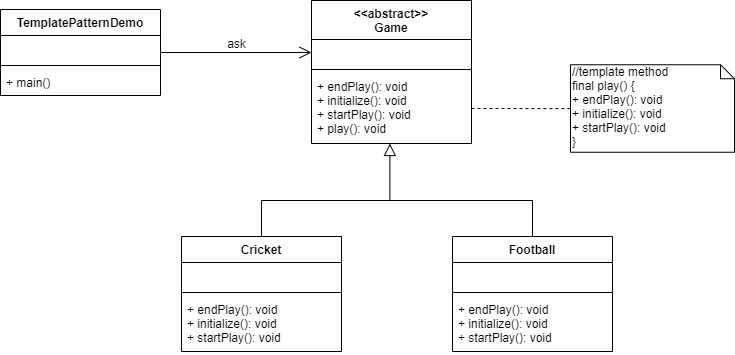

The diagram above was exported from draw.io. Its source (the exported page's mxGraphModel, read from the mxfile embedded in the PNG):
<mxGraphModel dx="1038" dy="531" grid="0" gridSize="10" guides="1" tooltips="1" connect="1" arrows="1" fold="1" page="1" pageScale="1" pageWidth="850" pageHeight="1100" math="0" shadow="0">
  <root>
    <mxCell id="3kVbPflRmef8-VELs0My-0" />
    <mxCell id="3kVbPflRmef8-VELs0My-1" parent="3kVbPflRmef8-VELs0My-0" />
    <mxCell id="3kVbPflRmef8-VELs0My-14" style="edgeStyle=orthogonalEdgeStyle;rounded=0;orthogonalLoop=1;jettySize=auto;html=1;startArrow=block;startFill=0;startSize=10;endArrow=none;endFill=0;endSize=10;targetPerimeterSpacing=0;fontSize=12;exitX=0.49;exitY=1;exitDx=0;exitDy=0;exitPerimeter=0;" parent="3kVbPflRmef8-VELs0My-1" source="3kVbPflRmef8-VELs0My-13" target="3kVbPflRmef8-VELs0My-2" edge="1">
      <mxGeometry relative="1" as="geometry">
        <Array as="points">
          <mxPoint x="427" y="280" />
          <mxPoint x="299" y="280" />
        </Array>
      </mxGeometry>
    </mxCell>
    <mxCell id="3kVbPflRmef8-VELs0My-20" style="edgeStyle=orthogonalEdgeStyle;rounded=0;orthogonalLoop=1;jettySize=auto;html=1;entryX=0;entryY=0.5;entryDx=0;entryDy=0;startArrow=none;startFill=0;startSize=10;endArrow=open;endFill=0;endSize=10;targetPerimeterSpacing=0;fontSize=12;" parent="3kVbPflRmef8-VELs0My-1" source="3kVbPflRmef8-VELs0My-16" target="3kVbPflRmef8-VELs0My-11" edge="1">
      <mxGeometry relative="1" as="geometry" />
    </mxCell>
    <mxCell id="AZow4zLEGohv9pLgPNfV-4" style="edgeStyle=orthogonalEdgeStyle;rounded=0;orthogonalLoop=1;jettySize=auto;html=1;startArrow=none;startFill=0;startSize=10;endArrow=none;endFill=0;endSize=10;targetPerimeterSpacing=0;fontSize=12;dashed=1;" parent="3kVbPflRmef8-VELs0My-1" source="3kVbPflRmef8-VELs0My-13" target="AZow4zLEGohv9pLgPNfV-5" edge="1">
      <mxGeometry relative="1" as="geometry">
        <mxPoint x="601.8235294117649" y="188" as="targetPoint" />
      </mxGeometry>
    </mxCell>
    <mxCell id="AZow4zLEGohv9pLgPNfV-5" value="//template method&lt;br&gt;final play() {&lt;br&gt;&lt;span&gt;+ endPlay(): void&lt;/span&gt;&lt;br style=&quot;padding: 0px ; margin: 0px&quot;&gt;&lt;span&gt;+ initialize(): void&lt;/span&gt;&lt;br style=&quot;padding: 0px ; margin: 0px&quot;&gt;&lt;span&gt;+ startPlay(): void&lt;/span&gt;&lt;br&gt;}" style="shape=note;whiteSpace=wrap;html=1;size=14;verticalAlign=top;align=left;spacingTop=-6;" parent="3kVbPflRmef8-VELs0My-1" vertex="1">
      <mxGeometry x="608" y="144.25" width="164" height="87.5" as="geometry" />
    </mxCell>
    <mxCell id="3kVbPflRmef8-VELs0My-2" value="Cricket" style="swimlane;fontStyle=1;align=center;verticalAlign=top;childLayout=stackLayout;horizontal=1;startSize=26;horizontalStack=0;resizeParent=1;resizeParentMax=0;resizeLast=0;collapsible=1;marginBottom=0;gradientColor=none;fontSize=12;" parent="3kVbPflRmef8-VELs0My-1" vertex="1">
      <mxGeometry x="219" y="316" width="160" height="115" as="geometry" />
    </mxCell>
    <mxCell id="3kVbPflRmef8-VELs0My-3" value=" " style="text;strokeColor=none;fillColor=none;align=left;verticalAlign=top;spacingLeft=4;spacingRight=4;overflow=hidden;rotatable=0;points=[[0,0.5],[1,0.5]];portConstraint=eastwest;" parent="3kVbPflRmef8-VELs0My-2" vertex="1">
      <mxGeometry y="26" width="160" height="26" as="geometry" />
    </mxCell>
    <mxCell id="3kVbPflRmef8-VELs0My-4" value="" style="line;strokeWidth=1;fillColor=none;align=left;verticalAlign=middle;spacingTop=-1;spacingLeft=3;spacingRight=3;rotatable=0;labelPosition=right;points=[];portConstraint=eastwest;" parent="3kVbPflRmef8-VELs0My-2" vertex="1">
      <mxGeometry y="52" width="160" height="8" as="geometry" />
    </mxCell>
    <mxCell id="3kVbPflRmef8-VELs0My-5" value="+ endPlay(): void&#10;+ initialize(): void&#10;+ startPlay(): void" style="text;strokeColor=none;fillColor=none;align=left;verticalAlign=top;spacingLeft=4;spacingRight=4;overflow=hidden;rotatable=0;points=[[0,0.5],[1,0.5]];portConstraint=eastwest;" parent="3kVbPflRmef8-VELs0My-2" vertex="1">
      <mxGeometry y="60" width="160" height="55" as="geometry" />
    </mxCell>
    <mxCell id="px1j_TGAUwoww5ufwCiF-0" style="edgeStyle=orthogonalEdgeStyle;rounded=0;orthogonalLoop=1;jettySize=auto;html=1;startArrow=none;startFill=0;startSize=10;endArrow=none;endFill=0;endSize=10;targetPerimeterSpacing=0;fontSize=12;" parent="3kVbPflRmef8-VELs0My-1" source="3kVbPflRmef8-VELs0My-6" edge="1">
      <mxGeometry relative="1" as="geometry">
        <mxPoint x="420" y="280" as="targetPoint" />
        <Array as="points">
          <mxPoint x="570" y="280" />
        </Array>
      </mxGeometry>
    </mxCell>
    <mxCell id="3kVbPflRmef8-VELs0My-6" value="Football" style="swimlane;fontStyle=1;align=center;verticalAlign=top;childLayout=stackLayout;horizontal=1;startSize=26;horizontalStack=0;resizeParent=1;resizeParentMax=0;resizeLast=0;collapsible=1;marginBottom=0;gradientColor=none;fontSize=12;" parent="3kVbPflRmef8-VELs0My-1" vertex="1">
      <mxGeometry x="490" y="316" width="160" height="115" as="geometry" />
    </mxCell>
    <mxCell id="3kVbPflRmef8-VELs0My-7" value=" " style="text;strokeColor=none;fillColor=none;align=left;verticalAlign=top;spacingLeft=4;spacingRight=4;overflow=hidden;rotatable=0;points=[[0,0.5],[1,0.5]];portConstraint=eastwest;" parent="3kVbPflRmef8-VELs0My-6" vertex="1">
      <mxGeometry y="26" width="160" height="26" as="geometry" />
    </mxCell>
    <mxCell id="3kVbPflRmef8-VELs0My-8" value="" style="line;strokeWidth=1;fillColor=none;align=left;verticalAlign=middle;spacingTop=-1;spacingLeft=3;spacingRight=3;rotatable=0;labelPosition=right;points=[];portConstraint=eastwest;" parent="3kVbPflRmef8-VELs0My-6" vertex="1">
      <mxGeometry y="52" width="160" height="8" as="geometry" />
    </mxCell>
    <mxCell id="3kVbPflRmef8-VELs0My-9" value="+ endPlay(): void&#10;+ initialize(): void&#10;+ startPlay(): void" style="text;strokeColor=none;fillColor=none;align=left;verticalAlign=top;spacingLeft=4;spacingRight=4;overflow=hidden;rotatable=0;points=[[0,0.5],[1,0.5]];portConstraint=eastwest;" parent="3kVbPflRmef8-VELs0My-6" vertex="1">
      <mxGeometry y="60" width="160" height="55" as="geometry" />
    </mxCell>
    <mxCell id="3kVbPflRmef8-VELs0My-16" value="TemplatePatternDemo" style="swimlane;fontStyle=1;align=center;verticalAlign=top;childLayout=stackLayout;horizontal=1;startSize=26;horizontalStack=0;resizeParent=1;resizeParentMax=0;resizeLast=0;collapsible=1;marginBottom=0;gradientColor=none;fontSize=12;" parent="3kVbPflRmef8-VELs0My-1" vertex="1">
      <mxGeometry x="38" y="89" width="160" height="86" as="geometry" />
    </mxCell>
    <mxCell id="3kVbPflRmef8-VELs0My-17" value=" " style="text;strokeColor=none;fillColor=none;align=left;verticalAlign=top;spacingLeft=4;spacingRight=4;overflow=hidden;rotatable=0;points=[[0,0.5],[1,0.5]];portConstraint=eastwest;" parent="3kVbPflRmef8-VELs0My-16" vertex="1">
      <mxGeometry y="26" width="160" height="26" as="geometry" />
    </mxCell>
    <mxCell id="3kVbPflRmef8-VELs0My-18" value="" style="line;strokeWidth=1;fillColor=none;align=left;verticalAlign=middle;spacingTop=-1;spacingLeft=3;spacingRight=3;rotatable=0;labelPosition=right;points=[];portConstraint=eastwest;" parent="3kVbPflRmef8-VELs0My-16" vertex="1">
      <mxGeometry y="52" width="160" height="8" as="geometry" />
    </mxCell>
    <mxCell id="3kVbPflRmef8-VELs0My-19" value="+ main()" style="text;strokeColor=none;fillColor=none;align=left;verticalAlign=top;spacingLeft=4;spacingRight=4;overflow=hidden;rotatable=0;points=[[0,0.5],[1,0.5]];portConstraint=eastwest;" parent="3kVbPflRmef8-VELs0My-16" vertex="1">
      <mxGeometry y="60" width="160" height="26" as="geometry" />
    </mxCell>
    <mxCell id="3kVbPflRmef8-VELs0My-10" value="&lt;&lt;abstract&gt;&gt;&#10;Game" style="swimlane;fontStyle=1;align=center;verticalAlign=top;childLayout=stackLayout;horizontal=1;startSize=39;horizontalStack=0;resizeParent=1;resizeParentMax=0;resizeLast=0;collapsible=1;marginBottom=0;gradientColor=none;fontSize=12;" parent="3kVbPflRmef8-VELs0My-1" vertex="1">
      <mxGeometry x="349" y="80" width="160" height="143" as="geometry" />
    </mxCell>
    <mxCell id="3kVbPflRmef8-VELs0My-11" value=" " style="text;strokeColor=none;fillColor=none;align=left;verticalAlign=top;spacingLeft=4;spacingRight=4;overflow=hidden;rotatable=0;points=[[0,0.5],[1,0.5]];portConstraint=eastwest;" parent="3kVbPflRmef8-VELs0My-10" vertex="1">
      <mxGeometry y="39" width="160" height="26" as="geometry" />
    </mxCell>
    <mxCell id="3kVbPflRmef8-VELs0My-12" value="" style="line;strokeWidth=1;fillColor=none;align=left;verticalAlign=middle;spacingTop=-1;spacingLeft=3;spacingRight=3;rotatable=0;labelPosition=right;points=[];portConstraint=eastwest;" parent="3kVbPflRmef8-VELs0My-10" vertex="1">
      <mxGeometry y="65" width="160" height="8" as="geometry" />
    </mxCell>
    <mxCell id="3kVbPflRmef8-VELs0My-13" value="+ endPlay(): void&#10;+ initialize(): void&#10;+ startPlay(): void&#10;+ play(): void" style="text;strokeColor=none;fillColor=none;align=left;verticalAlign=top;spacingLeft=4;spacingRight=4;overflow=hidden;rotatable=0;points=[[0,0.5],[1,0.5]];portConstraint=eastwest;" parent="3kVbPflRmef8-VELs0My-10" vertex="1">
      <mxGeometry y="73" width="160" height="70" as="geometry" />
    </mxCell>
    <mxCell id="l77pcd2gAFubACYdwE3W-0" value="ask" style="text;html=1;align=center;verticalAlign=middle;resizable=0;points=[];autosize=1;fontSize=12;" parent="3kVbPflRmef8-VELs0My-1" vertex="1">
      <mxGeometry x="260" y="114" width="28" height="18" as="geometry" />
    </mxCell>
  </root>
</mxGraphModel>